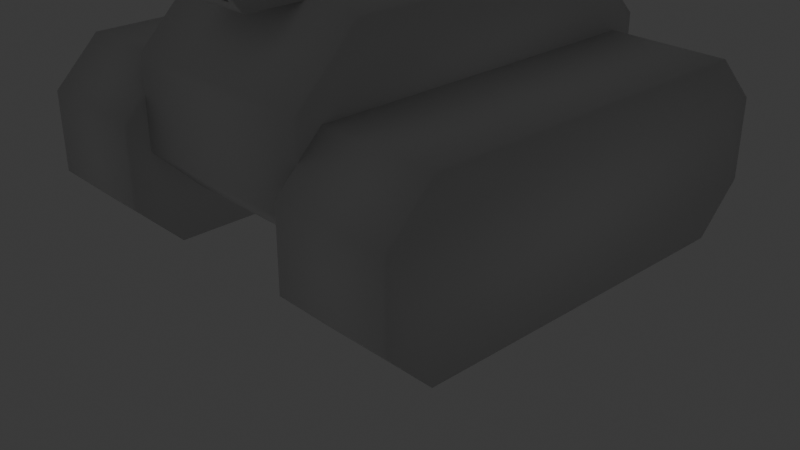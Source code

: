 # Source: tank_ghost.blend  (saved by Blender 4.5.91; exported with 4.5.12 LTS)
import bpy
from mathutils import Matrix  # noqa: F401  (used for matrix-valued properties, if any)

bpy.ops.wm.read_factory_settings(use_empty=True)
scene = bpy.context.scene
scene.name = 'Scene'

# ---- collections
col_collection = bpy.data.collections.new('Collection'); scene.collection.children.link(col_collection)
col_assembly = bpy.data.collections.new('assembly'); scene.collection.children.link(col_assembly)
col_tank = bpy.data.collections.new('tank'); scene.collection.children.link(col_tank)

# ---- images (referenced by path relative to the original .blend; pixels are not part of the script)
import os
ASSET_DIR = os.environ.get("B2B_ASSET_DIR", "")  # directory of the original .blend (textures are referenced by path, not embedded)
HERE = os.path.dirname(os.path.abspath(__file__))  # packed textures are extracted next to this script under _unpacked/

def load_image(name, relpath, width, height, colorspace="sRGB"):
    """Load a texture the original file referenced (path relative to the .blend, or extracted next to this script)."""
    p = next((c for c in (os.path.join(HERE, relpath), os.path.join(ASSET_DIR, relpath)) if relpath and os.path.exists(c)), "")
    if p:
        img = bpy.data.images.load(p, check_existing=True)
        img.name = name
    else:  # same state as the original file: an image datablock whose file is absent (Cycles renders it pink)
        img = bpy.data.images.new(name, width, height)
        img.source = "FILE"
        img.filepath = "//" + (relpath or name)
    img.colorspace_settings.name = colorspace
    return img
img_thread_png = load_image('thread.png', 'thread.png', 1024, 1024, 'sRGB')

# ---- materials (node trees are filled in below, after node groups)
mat_body = bpy.data.materials.new('body')
mat_body.alpha_threshold = 0.0
mat_body.roughness = 0.5
mat_body.line_color = (0.0, 0.0, 0.0, 1.0)
mat_tank_track = bpy.data.materials.new('tank track')

# ---- material node trees
mat_body.use_nodes = True; mat_body.node_tree.nodes.clear()
_N = mat_body.node_tree.nodes; _L = mat_body.node_tree.links
n0 = _N.new('ShaderNodeOutputMaterial'); n0.name = 'Material Output'; n0.location = (300, 300)
n1 = _N.new('ShaderNodeBsdfPrincipled'); n1.name = 'Principled BSDF'; n1.location = (1, 274)
n1.inputs[2].default_value = 1.0
_L.new(n1.outputs[0], n0.inputs[0])
n0.is_active_output = True
mat_tank_track.use_nodes = True; mat_tank_track.node_tree.nodes.clear()
_N = mat_tank_track.node_tree.nodes; _L = mat_tank_track.node_tree.links
n0 = _N.new('ShaderNodeBsdfPrincipled'); n0.name = 'Principled BSDF'; n0.location = (10, 300)
n0.inputs[2].default_value = 1.0
n1 = _N.new('ShaderNodeOutputMaterial'); n1.name = 'Material Output'; n1.location = (300, 300)
n2 = _N.new('ShaderNodeTexImage'); n2.name = 'Image Texture'; n2.location = (-311, 258)
n2.image = img_thread_png
n2.interpolation = 'Closest'
n3 = _N.new('ShaderNodeTexCoord'); n3.name = 'Texture Coordinate'; n3.location = (-779, 302)
n4 = _N.new('ShaderNodeMapping'); n4.name = 'Mapping'; n4.location = (-575, 245)
n4.inputs[1].default_value = (0.0, 2.0, 0.0)
_L.new(n0.outputs[0], n1.inputs[0])
_L.new(n2.outputs[0], n0.inputs[0])
_L.new(n3.outputs[2], n4.inputs[0])
_L.new(n4.outputs[0], n2.inputs[0])
n1.is_active_output = True

# ---- world
world_world = bpy.data.worlds.new('World'); scene.world = world_world
world_world.use_nodes = True; world_world.node_tree.nodes.clear()
_N = world_world.node_tree.nodes; _L = world_world.node_tree.links
n0 = _N.new('ShaderNodeOutputWorld'); n0.name = 'World Output'; n0.location = (300, 300)
n1 = _N.new('ShaderNodeBackground'); n1.name = 'Background'; n1.location = (10, 300)
n1.inputs[0].default_value = (0.05088, 0.05088, 0.05088, 1.0)
_L.new(n1.outputs[0], n0.inputs[0])
n0.is_active_output = True
world_world.color = (0.05088, 0.05088, 0.05088)
world_world.sun_shadow_jitter_overblur = 0.0

# ---- cameras
cam_camera = bpy.data.cameras.new('Camera')
cam_camera.clip_end = 100.0
cam_camera.ortho_scale = 7.314

# ---- lights
light_light = bpy.data.lights.new('Light', 'POINT')
light_light.energy = 1000.0
light_light.shadow_soft_size = 0.1

# ---- meshes
me_cube = bpy.data.meshes.new('Cube')
me_cube.from_pydata([(1.092, -2.106, 1.82), (1.092, 2.106, 1.82), (0.0, -2.106, 1.82), (0.0, 2.106, 1.82), (1.092, 1.618, 0.52), (1.092, 2.106, 1.007), (1.092, -2.106, 1.007), (1.092, -1.618, 0.52), (0.0, 2.106, 1.007), (0.0, 1.618, 0.52), (0.0, -1.618, 0.52), (0.0, -2.106, 1.007), (1.092, -1.456, 2.6), (1.092, -2.106, 1.95), (1.092, 2.106, 1.95), (1.092, 1.456, 2.6), (0.0, -2.106, 1.95), (0.0, -1.456, 2.6), (0.0, 1.456, 2.6), (0.0, 2.106, 1.95)], [], [(6, 0, 2, 11), (8, 3, 1, 5), (1, 3, 19, 14), (2, 0, 13, 16), (0, 1, 14, 15, 12, 13), (9, 4, 7, 10), (10, 7, 6, 11), (4, 9, 8, 5), (4, 5, 1, 0, 6, 7), (18, 15, 14, 19), (12, 17, 16, 13), (15, 18, 17, 12)])
me_cube.polygons.foreach_set('use_smooth', [True] * 12)
_uv = me_cube.uv_layers.new(name='UVMap')
_uv.uv.foreach_set('vector', [0.006498, 0.2195, 0.006498, 0.1265, 0.1314, 0.1265, 0.1314, 0.2195, 0.1444, 0.5525, 0.1444, 0.4596, 0.2693, 0.4596, 0.2693, 0.5525, 0.2693, 0.4596, 0.1444, 0.4596, 0.1444, 0.4447, 0.2693, 0.4447, 0.1314, 0.1265, 0.006498, 0.1265, 0.006498, 0.1116, 0.1314, 0.1116, 0.8947, 0.4883, 0.8947, 0.006498, 0.9096, 0.006498, 0.9839, 0.08085, 0.9839, 0.4139, 0.9096, 0.4883, 0.1314, 0.6686, 0.006498, 0.6686, 0.006498, 0.2983, 0.1314, 0.2983, 0.1314, 0.2983, 0.006498, 0.2983, 0.006498, 0.2195, 0.1314, 0.2195, 0.2693, 0.6314, 0.1444, 0.6314, 0.1444, 0.5525, 0.2693, 0.5525, 0.746, 0.06226, 0.8018, 0.006498, 0.8947, 0.006498, 0.8947, 0.4883, 0.8018, 0.4883, 0.746, 0.4325, 0.1444, 0.3396, 0.2693, 0.3396, 0.2693, 0.4447, 0.1444, 0.4447, 0.006498, 0.006498, 0.1314, 0.006498, 0.1314, 0.1116, 0.006498, 0.1116, 0.2693, 0.3396, 0.1444, 0.3396, 0.1444, 0.006498, 0.2693, 0.006498])
me_cube.materials.append(mat_body)
me_cube.use_mirror_vertex_groups = False
me_cube.use_paint_bone_selection = False
me_cube.use_paint_mask = True
me_cube.update()
me_cube_001 = bpy.data.meshes.new('Cube.001')
me_cube_001.from_pydata([(2.34, 2.34, 1.333), (2.34, 1.853, 1.82), (2.34, 1.853, -6.81e-08), (2.34, 2.34, 0.4875), (2.34, -1.853, 1.82), (2.34, -2.34, 1.333), (2.34, -2.34, 0.4875), (2.34, -1.853, -6.81e-08), (1.092, -2.34, 0.4875), (1.092, 1.853, 1.82), (1.092, 2.34, 1.333), (1.092, 1.853, -6.81e-08), (1.092, 2.34, 0.4875), (1.092, -1.853, 1.82), (1.092, -2.34, 1.333), (1.092, -1.853, -6.81e-08)], [], [(6, 5, 14, 8), (1, 9, 13, 4), (2, 3, 0, 1, 4, 5, 6, 7), (11, 2, 7, 15), (15, 7, 6, 8), (9, 1, 0, 10), (2, 11, 12, 3), (4, 13, 14, 5), (12, 10, 0, 3), (11, 15, 8, 14, 13, 9, 10, 12)])
me_cube_001.polygons.foreach_set('use_smooth', [True] * 10)
me_cube_001.polygons.foreach_set('material_index', [1, 1, 0, 1, 1, 1, 1, 1, 1, 0])
_uv = me_cube_001.uv_layers.new(name='UVMap')
_uv.uv.foreach_set('vector', [1.0, -3.302, 1.0, -2.625, 0.0, -2.625, 0.0, -3.302, 1.0, 0.8958, 0.0, 0.8958, 0.0, -2.073, 1.0, -2.073, 0.2823, 0.06512, 0.3409, 0.006498, 0.4425, 0.006498, 0.5012, 0.06512, 0.5012, 0.5106, 0.4425, 0.5693, 0.3409, 0.5693, 0.2823, 0.5106, 0.0, 2.678, 1.0, 2.678, 1.0, 5.647, 0.0, 5.647, 0.0, -3.855, 1.0, -3.855, 1.0, -3.302, 0.0, -3.302, 0.0, 0.8958, 1.0, 0.8958, 1.0, 1.448, 0.0, 1.448, 1.0, 2.678, 0.0, 2.678, 0.0, 2.125, 1.0, 2.125, 1.0, -2.073, 0.0, -2.073, 0.0, -2.625, 1.0, -2.625, 0.0, 2.125, 0.0, 1.448, 1.0, 1.448, 1.0, 2.125, 0.5142, 0.5106, 0.5142, 0.06512, 0.5728, 0.006498, 0.6744, 0.006498, 0.733, 0.06512, 0.733, 0.5106, 0.6744, 0.5693, 0.5728, 0.5693])
me_cube_001.materials.append(mat_body)
me_cube_001.materials.append(mat_tank_track)
me_cube_001.use_mirror_vertex_groups = False
me_cube_001.use_paint_bone_selection = False
me_cube_001.use_paint_mask = True
me_cube_001.update()
me_cube_002 = bpy.data.meshes.new('Cube.002')
me_cube_002.from_pydata([(0.2296, -0.863, 3.2), (0.4435, -1.262, 2.6), (-0.4435, 0.7953, 2.6), (-0.2296, 0.3485, 3.2), (-0.2296, -0.863, 3.2), (-0.4435, -1.262, 2.6), (0.4435, 0.7953, 2.6), (0.2296, 0.3485, 3.2), (-0.3207, -2.102, 2.679), (-0.1634, -2.341, 3.121), (0.1634, -2.341, 3.121), (0.3207, -2.102, 2.679), (-0.4435, -2.059, 2.6), (-0.2296, -2.383, 3.2), (0.2296, -2.383, 3.2), (0.4435, -2.059, 2.6), (-0.3207, -1.891, 2.679), (-0.1634, -2.13, 3.121), (0.1634, -2.13, 3.121), (0.3207, -1.891, 2.679), (0.353, -0.4495, 3.2), (0.682, -1.062, 2.6), (0.682, 1.091, 2.6), (-0.353, 0.4036, 3.2), (-0.682, 1.091, 2.6), (0.353, 0.4036, 3.2), (-0.682, -1.062, 2.6), (-0.353, -0.4495, 3.2), (0.0, 0.7953, 2.6), (0.0, 0.3485, 3.2), (0.0, -1.262, 2.6), (0.0, -0.863, 3.2), (0.0, -2.059, 2.6), (0.0, -2.383, 3.2), (0.0, -2.102, 2.679), (0.0, -2.341, 3.121), (0.0, -1.891, 2.679), (0.0, -2.13, 3.121), (0.0, 1.091, 2.6), (-2.98e-08, 0.4036, 3.2)], [], [(0, 14, 15, 1), (7, 0, 20, 25), (30, 32, 12, 5), (31, 33, 14, 0), (0, 1, 21, 20), (34, 11, 19, 36), (28, 30, 5, 2), (29, 31, 0, 7), (29, 7, 25, 39), (5, 12, 13, 4), (8, 9, 13, 12), (10, 11, 15, 14), (34, 8, 12, 32), (35, 10, 14, 33), (36, 37, 17, 16), (9, 8, 16, 17), (35, 9, 17, 37), (11, 10, 18, 19), (38, 39, 25, 22), (24, 26, 27, 23), (25, 20, 21, 22), (2, 5, 26, 24), (4, 3, 23, 27), (28, 2, 24, 38), (1, 6, 22, 21), (5, 4, 27, 26), (6, 28, 38, 22), (24, 23, 39, 38), (10, 35, 37, 18), (19, 18, 37, 36), (9, 35, 33, 13), (11, 34, 32, 15), (3, 29, 39, 23), (3, 4, 31, 29), (6, 1, 30, 28), (8, 34, 36, 16), (4, 13, 33, 31), (1, 15, 32, 30)])
me_cube_002.polygons.foreach_set('use_smooth', [True] * 38)
_uv = me_cube_002.uv_layers.new(name='UVMap')
_uv.uv.foreach_set('vector', [0.9644, 0.7646, 0.9807, 0.9414, 0.9031, 0.9104, 0.8946, 0.8177, 0.469, 0.5887, 0.469, 0.7302, 0.4546, 0.6819, 0.4546, 0.5823, 0.3619, 0.8569, 0.3619, 0.95, 0.3101, 0.95, 0.3101, 0.8569, 0.4958, 0.7302, 0.4958, 0.9077, 0.469, 0.9077, 0.469, 0.7302, 0.9644, 0.7646, 0.8946, 0.8177, 0.8763, 0.7864, 0.9562, 0.7148, 0.653, 0.655, 0.6414, 0.7108, 0.6221, 0.6743, 0.628, 0.655, 0.3619, 0.6167, 0.3619, 0.8569, 0.3101, 0.8569, 0.3101, 0.6167, 0.4958, 0.5887, 0.4958, 0.7302, 0.469, 0.7302, 0.469, 0.5887, 0.4958, 0.5887, 0.469, 0.5887, 0.4546, 0.5823, 0.4958, 0.5823, 0.7643, 0.6249, 0.7729, 0.5322, 0.8504, 0.5013, 0.8341, 0.6781, 0.6384, 0.6029, 0.5621, 0.6309, 0.55, 0.6235, 0.6501, 0.5823, 0.5626, 0.6766, 0.6414, 0.7108, 0.6543, 0.7334, 0.55, 0.6839, 0.653, 0.655, 0.6384, 0.6029, 0.6501, 0.5823, 0.6648, 0.6547, 0.5615, 0.6536, 0.5626, 0.6766, 0.55, 0.6839, 0.5505, 0.6537, 0.628, 0.655, 0.5855, 0.6538, 0.5874, 0.6394, 0.6266, 0.6342, 0.5621, 0.6309, 0.6384, 0.6029, 0.6266, 0.6342, 0.5874, 0.6394, 0.5615, 0.6536, 0.5621, 0.6309, 0.5874, 0.6394, 0.5855, 0.6538, 0.6414, 0.7108, 0.5626, 0.6766, 0.5861, 0.6684, 0.6221, 0.6743, 0.9484, 0.5013, 0.9935, 0.5978, 0.9562, 0.6152, 0.8763, 0.535, 0.746, 0.9076, 0.746, 0.6562, 0.8259, 0.7278, 0.8259, 0.8274, 0.9562, 0.6152, 0.9562, 0.7148, 0.8763, 0.7864, 0.8763, 0.535, 0.3101, 0.6167, 0.3101, 0.8569, 0.2823, 0.8337, 0.2823, 0.5823, 0.5226, 0.7302, 0.5226, 0.5887, 0.537, 0.5823, 0.537, 0.6819, 0.3619, 0.6167, 0.3101, 0.6167, 0.2823, 0.5823, 0.3619, 0.5823, 0.4137, 0.8569, 0.4137, 0.6167, 0.4416, 0.5823, 0.4416, 0.8337, 0.7643, 0.6249, 0.8341, 0.6781, 0.8259, 0.7278, 0.746, 0.6562, 0.4137, 0.6167, 0.3619, 0.6167, 0.3619, 0.5823, 0.4416, 0.5823, 0.746, 0.9076, 0.8259, 0.8274, 0.8633, 0.8449, 0.8182, 0.9414, 0.5626, 0.6766, 0.5615, 0.6536, 0.5855, 0.6538, 0.5861, 0.6684, 0.6221, 0.6743, 0.5861, 0.6684, 0.5855, 0.6538, 0.628, 0.655, 0.5621, 0.6309, 0.5615, 0.6536, 0.5505, 0.6537, 0.55, 0.6235, 0.6414, 0.7108, 0.653, 0.655, 0.6648, 0.6547, 0.6543, 0.7334, 0.5226, 0.5887, 0.4958, 0.5887, 0.4958, 0.5823, 0.537, 0.5823, 0.5226, 0.5887, 0.5226, 0.7302, 0.4958, 0.7302, 0.4958, 0.5887, 0.4137, 0.6167, 0.4137, 0.8569, 0.3619, 0.8569, 0.3619, 0.6167, 0.6384, 0.6029, 0.653, 0.655, 0.628, 0.655, 0.6266, 0.6342, 0.5226, 0.7302, 0.5226, 0.9077, 0.4958, 0.9077, 0.4958, 0.7302, 0.4137, 0.8569, 0.4137, 0.95, 0.3619, 0.95, 0.3619, 0.8569])
me_cube_002.materials.append(mat_body)
me_cube_002.use_paint_bone_selection = False
me_cube_002.use_paint_mask = True
me_cube_002.update()
me_cube_004 = bpy.data.meshes.new('Cube.004')
me_cube_004.from_pydata([(1.092, -2.106, 1.82), (1.092, 2.106, 1.82), (0.0, -2.106, 1.82), (0.0, 2.106, 1.82), (1.092, 1.618, 0.52), (1.092, 2.106, 1.007), (1.092, -2.106, 1.007), (1.092, -1.618, 0.52), (0.0, 2.106, 1.007), (0.0, 1.618, 0.52), (0.0, -1.618, 0.52), (0.0, -2.106, 1.007), (1.092, -1.456, 2.6), (1.092, -2.106, 1.95), (1.092, 2.106, 1.95), (1.092, 1.456, 2.6), (0.0, -2.106, 1.95), (0.0, -1.456, 2.6), (0.0, 1.456, 2.6), (0.0, 2.106, 1.95), (-1.092, -2.106, 1.82), (-1.092, 2.106, 1.82), (-1.092, 1.618, 0.52), (-1.092, 2.106, 1.007), (-1.092, -2.106, 1.007), (-1.092, -1.618, 0.52), (-1.092, -1.456, 2.6), (-1.092, -2.106, 1.95), (-1.092, 2.106, 1.95), (-1.092, 1.456, 2.6), (2.34, 2.34, 1.333), (2.34, 1.853, 1.82), (2.34, 1.853, -6.81e-08), (2.34, 2.34, 0.4875), (2.34, -1.853, 1.82), (2.34, -2.34, 1.333), (2.34, -2.34, 0.4875), (2.34, -1.853, -6.81e-08), (1.092, -2.34, 0.4875), (1.092, 1.853, 1.82), (1.092, 2.34, 1.333), (1.092, 1.853, -6.81e-08), (1.092, 2.34, 0.4875), (1.092, -1.853, 1.82), (1.092, -2.34, 1.333), (1.092, -1.853, -6.81e-08), (-2.34, 2.34, 1.333), (-2.34, 1.853, 1.82), (-2.34, 1.853, -6.81e-08), (-2.34, 2.34, 0.4875), (-2.34, -1.853, 1.82), (-2.34, -2.34, 1.333), (-2.34, -2.34, 0.4875), (-2.34, -1.853, -6.81e-08), (-1.092, -2.34, 0.4875), (-1.092, 1.853, 1.82), (-1.092, 2.34, 1.333), (-1.092, 1.853, -6.81e-08), (-1.092, 2.34, 0.4875), (-1.092, -1.853, 1.82), (-1.092, -2.34, 1.333), (-1.092, -1.853, -6.81e-08), (0.2296, -0.863, 3.2), (0.4435, -1.262, 2.6), (-0.4435, 0.7953, 2.6), (-0.2296, 0.3485, 3.2), (-0.2296, -0.863, 3.2), (-0.4435, -1.262, 2.6), (0.4435, 0.7953, 2.6), (0.2296, 0.3485, 3.2), (-0.3207, -2.102, 2.679), (-0.1634, -2.341, 3.121), (0.1634, -2.341, 3.121), (0.3207, -2.102, 2.679), (-0.4435, -2.059, 2.6), (-0.2296, -2.383, 3.2), (0.2296, -2.383, 3.2), (0.4435, -2.059, 2.6), (-0.3207, -1.891, 2.679), (-0.1634, -2.13, 3.121), (0.1634, -2.13, 3.121), (0.3207, -1.891, 2.679), (0.353, -0.4495, 3.2), (0.682, -1.062, 2.6), (0.682, 1.091, 2.6), (-0.353, 0.4036, 3.2), (-0.682, 1.091, 2.6), (0.353, 0.4036, 3.2), (-0.682, -1.062, 2.6), (-0.353, -0.4495, 3.2), (0.0, 0.7953, 2.6), (0.0, 0.3485, 3.2), (0.0, -1.262, 2.6), (0.0, -0.863, 3.2), (0.0, -2.059, 2.6), (0.0, -2.383, 3.2), (0.0, -2.102, 2.679), (0.0, -2.341, 3.121), (0.0, -1.891, 2.679), (0.0, -2.13, 3.121), (0.0, 1.091, 2.6), (-2.98e-08, 0.4036, 3.2)], [], [(6, 0, 2, 11), (8, 3, 1, 5), (1, 3, 19, 14), (2, 0, 13, 16), (0, 1, 14, 15, 12, 13), (9, 4, 7, 10), (10, 7, 6, 11), (4, 9, 8, 5), (4, 5, 1, 0, 6, 7), (18, 15, 14, 19), (12, 17, 16, 13), (15, 18, 17, 12), (24, 11, 2, 20), (8, 23, 21, 3), (21, 28, 19, 3), (2, 16, 27, 20), (20, 27, 26, 29, 28, 21), (9, 10, 25, 22), (10, 11, 24, 25), (22, 23, 8, 9), (22, 25, 24, 20, 21, 23), (18, 19, 28, 29), (26, 27, 16, 17), (29, 26, 17, 18), (36, 35, 44, 38), (31, 39, 43, 34), (32, 33, 30, 31, 34, 35, 36, 37), (41, 32, 37, 45), (45, 37, 36, 38), (39, 31, 30, 40), (32, 41, 42, 33), (34, 43, 44, 35), (42, 40, 30, 33), (41, 45, 38, 44, 43, 39, 40, 42), (52, 54, 60, 51), (47, 50, 59, 55), (48, 53, 52, 51, 50, 47, 46, 49), (57, 61, 53, 48), (61, 54, 52, 53), (55, 56, 46, 47), (48, 49, 58, 57), (50, 51, 60, 59), (58, 49, 46, 56), (57, 58, 56, 55, 59, 60, 54, 61), (62, 76, 77, 63), (69, 62, 82, 87), (92, 94, 74, 67), (93, 95, 76, 62), (62, 63, 83, 82), (96, 73, 81, 98), (90, 92, 67, 64), (91, 93, 62, 69), (91, 69, 87, 101), (67, 74, 75, 66), (70, 71, 75, 74), (72, 73, 77, 76), (96, 70, 74, 94), (97, 72, 76, 95), (98, 99, 79, 78), (71, 70, 78, 79), (97, 71, 79, 99), (73, 72, 80, 81), (100, 101, 87, 84), (86, 88, 89, 85), (87, 82, 83, 84), (64, 67, 88, 86), (66, 65, 85, 89), (90, 64, 86, 100), (63, 68, 84, 83), (67, 66, 89, 88), (68, 90, 100, 84), (86, 85, 101, 100), (72, 97, 99, 80), (81, 80, 99, 98), (71, 97, 95, 75), (73, 96, 94, 77), (65, 91, 101, 85), (65, 66, 93, 91), (68, 63, 92, 90), (70, 96, 98, 78), (66, 75, 95, 93), (63, 77, 94, 92)])
me_cube_004.polygons.foreach_set('use_smooth', [True] * 82)
_uv = me_cube_004.uv_layers.new(name='UVMap')
_uv.uv.foreach_set('vector', [0.006498, 0.2195, 0.006498, 0.1265, 0.1314, 0.1265, 0.1314, 0.2195, 0.1444, 0.5525, 0.1444, 0.4596, 0.2693, 0.4596, 0.2693, 0.5525, 0.2693, 0.4596, 0.1444, 0.4596, 0.1444, 0.4447, 0.2693, 0.4447, 0.1314, 0.1265, 0.006498, 0.1265, 0.006498, 0.1116, 0.1314, 0.1116, 0.8947, 0.4883, 0.8947, 0.006498, 0.9096, 0.006498, 0.9839, 0.08085, 0.9839, 0.4139, 0.9096, 0.4883, 0.1314, 0.6686, 0.006498, 0.6686, 0.006498, 0.2983, 0.1314, 0.2983, 0.1314, 0.2983, 0.006498, 0.2983, 0.006498, 0.2195, 0.1314, 0.2195, 0.2693, 0.6314, 0.1444, 0.6314, 0.1444, 0.5525, 0.2693, 0.5525, 0.746, 0.06226, 0.8018, 0.006498, 0.8947, 0.006498, 0.8947, 0.4883, 0.8018, 0.4883, 0.746, 0.4325, 0.1444, 0.3396, 0.2693, 0.3396, 0.2693, 0.4447, 0.1444, 0.4447, 0.006498, 0.006498, 0.1314, 0.006498, 0.1314, 0.1116, 0.006498, 0.1116, 0.2693, 0.3396, 0.1444, 0.3396, 0.1444, 0.006498, 0.2693, 0.006498, 0.006498, 0.2195, 0.1314, 0.2195, 0.1314, 0.1265, 0.006498, 0.1265, 0.1444, 0.5525, 0.2693, 0.5525, 0.2693, 0.4596, 0.1444, 0.4596, 0.2693, 0.4596, 0.2693, 0.4447, 0.1444, 0.4447, 0.1444, 0.4596, 0.1314, 0.1265, 0.1314, 0.1116, 0.006498, 0.1116, 0.006498, 0.1265, 0.8947, 0.4883, 0.9096, 0.4883, 0.9839, 0.4139, 0.9839, 0.08085, 0.9096, 0.006498, 0.8947, 0.006498, 0.1314, 0.6686, 0.1314, 0.2983, 0.006498, 0.2983, 0.006498, 0.6686, 0.1314, 0.2983, 0.1314, 0.2195, 0.006498, 0.2195, 0.006498, 0.2983, 0.2693, 0.6314, 0.2693, 0.5525, 0.1444, 0.5525, 0.1444, 0.6314, 0.746, 0.06226, 0.746, 0.4325, 0.8018, 0.4883, 0.8947, 0.4883, 0.8947, 0.006498, 0.8018, 0.006498, 0.1444, 0.3396, 0.1444, 0.4447, 0.2693, 0.4447, 0.2693, 0.3396, 0.006498, 0.006498, 0.006498, 0.1116, 0.1314, 0.1116, 0.1314, 0.006498, 0.2693, 0.3396, 0.2693, 0.006498, 0.1444, 0.006498, 0.1444, 0.3396, 1.0, -3.302, 1.0, -2.625, 0.0, -2.625, 0.0, -3.302, 1.0, 0.8958, 0.0, 0.8958, 0.0, -2.073, 1.0, -2.073, 0.2823, 0.06512, 0.3409, 0.006498, 0.4425, 0.006498, 0.5012, 0.06512, 0.5012, 0.5106, 0.4425, 0.5693, 0.3409, 0.5693, 0.2823, 0.5106, 0.0, 2.678, 1.0, 2.678, 1.0, 5.647, 0.0, 5.647, 0.0, -3.855, 1.0, -3.855, 1.0, -3.302, 0.0, -3.302, 0.0, 0.8958, 1.0, 0.8958, 1.0, 1.448, 0.0, 1.448, 1.0, 2.678, 0.0, 2.678, 0.0, 2.125, 1.0, 2.125, 1.0, -2.073, 0.0, -2.073, 0.0, -2.625, 1.0, -2.625, 0.0, 2.125, 0.0, 1.448, 1.0, 1.448, 1.0, 2.125, 0.5142, 0.5106, 0.5142, 0.06512, 0.5728, 0.006498, 0.6744, 0.006498, 0.733, 0.06512, 0.733, 0.5106, 0.6744, 0.5693, 0.5728, 0.5693, 1.0, -3.302, 0.0, -3.302, 0.0, -2.625, 1.0, -2.625, 1.0, 0.8958, 1.0, -2.073, 0.0, -2.073, 0.0, 0.8958, 0.2823, 0.06512, 0.2823, 0.5106, 0.3409, 0.5693, 0.4425, 0.5693, 0.5012, 0.5106, 0.5012, 0.06512, 0.4425, 0.006498, 0.3409, 0.006498, 0.0, 2.678, 0.0, 5.647, 1.0, 5.647, 1.0, 2.678, 0.0, -3.855, 0.0, -3.302, 1.0, -3.302, 1.0, -3.855, 0.0, 0.8958, 0.0, 1.448, 1.0, 1.448, 1.0, 0.8958, 1.0, 2.678, 1.0, 2.125, 0.0, 2.125, 0.0, 2.678, 1.0, -2.073, 1.0, -2.625, 0.0, -2.625, 0.0, -2.073, 0.0, 2.125, 1.0, 2.125, 1.0, 1.448, 0.0, 1.448, 0.5142, 0.5106, 0.5728, 0.5693, 0.6744, 0.5693, 0.733, 0.5106, 0.733, 0.06512, 0.6744, 0.006498, 0.5728, 0.006498, 0.5142, 0.06512, 0.9644, 0.7646, 0.9807, 0.9414, 0.9031, 0.9104, 0.8946, 0.8177, 0.469, 0.5887, 0.469, 0.7302, 0.4546, 0.6819, 0.4546, 0.5823, 0.3619, 0.8569, 0.3619, 0.95, 0.3101, 0.95, 0.3101, 0.8569, 0.4958, 0.7302, 0.4958, 0.9077, 0.469, 0.9077, 0.469, 0.7302, 0.9644, 0.7646, 0.8946, 0.8177, 0.8763, 0.7864, 0.9562, 0.7148, 0.653, 0.655, 0.6414, 0.7108, 0.6221, 0.6743, 0.628, 0.655, 0.3619, 0.6167, 0.3619, 0.8569, 0.3101, 0.8569, 0.3101, 0.6167, 0.4958, 0.5887, 0.4958, 0.7302, 0.469, 0.7302, 0.469, 0.5887, 0.4958, 0.5887, 0.469, 0.5887, 0.4546, 0.5823, 0.4958, 0.5823, 0.7643, 0.6249, 0.7729, 0.5322, 0.8504, 0.5013, 0.8341, 0.6781, 0.6384, 0.6029, 0.5621, 0.6309, 0.55, 0.6235, 0.6501, 0.5823, 0.5626, 0.6766, 0.6414, 0.7108, 0.6543, 0.7334, 0.55, 0.6839, 0.653, 0.655, 0.6384, 0.6029, 0.6501, 0.5823, 0.6648, 0.6547, 0.5615, 0.6536, 0.5626, 0.6766, 0.55, 0.6839, 0.5505, 0.6537, 0.628, 0.655, 0.5855, 0.6538, 0.5874, 0.6394, 0.6266, 0.6342, 0.5621, 0.6309, 0.6384, 0.6029, 0.6266, 0.6342, 0.5874, 0.6394, 0.5615, 0.6536, 0.5621, 0.6309, 0.5874, 0.6394, 0.5855, 0.6538, 0.6414, 0.7108, 0.5626, 0.6766, 0.5861, 0.6684, 0.6221, 0.6743, 0.9484, 0.5013, 0.9935, 0.5978, 0.9562, 0.6152, 0.8763, 0.535, 0.746, 0.9076, 0.746, 0.6562, 0.8259, 0.7278, 0.8259, 0.8274, 0.9562, 0.6152, 0.9562, 0.7148, 0.8763, 0.7864, 0.8763, 0.535, 0.3101, 0.6167, 0.3101, 0.8569, 0.2823, 0.8337, 0.2823, 0.5823, 0.5226, 0.7302, 0.5226, 0.5887, 0.537, 0.5823, 0.537, 0.6819, 0.3619, 0.6167, 0.3101, 0.6167, 0.2823, 0.5823, 0.3619, 0.5823, 0.4137, 0.8569, 0.4137, 0.6167, 0.4416, 0.5823, 0.4416, 0.8337, 0.7643, 0.6249, 0.8341, 0.6781, 0.8259, 0.7278, 0.746, 0.6562, 0.4137, 0.6167, 0.3619, 0.6167, 0.3619, 0.5823, 0.4416, 0.5823, 0.746, 0.9076, 0.8259, 0.8274, 0.8633, 0.8449, 0.8182, 0.9414, 0.5626, 0.6766, 0.5615, 0.6536, 0.5855, 0.6538, 0.5861, 0.6684, 0.6221, 0.6743, 0.5861, 0.6684, 0.5855, 0.6538, 0.628, 0.655, 0.5621, 0.6309, 0.5615, 0.6536, 0.5505, 0.6537, 0.55, 0.6235, 0.6414, 0.7108, 0.653, 0.655, 0.6648, 0.6547, 0.6543, 0.7334, 0.5226, 0.5887, 0.4958, 0.5887, 0.4958, 0.5823, 0.537, 0.5823, 0.5226, 0.5887, 0.5226, 0.7302, 0.4958, 0.7302, 0.4958, 0.5887, 0.4137, 0.6167, 0.4137, 0.8569, 0.3619, 0.8569, 0.3619, 0.6167, 0.6384, 0.6029, 0.653, 0.655, 0.628, 0.655, 0.6266, 0.6342, 0.5226, 0.7302, 0.5226, 0.9077, 0.4958, 0.9077, 0.4958, 0.7302, 0.4137, 0.8569, 0.4137, 0.95, 0.3619, 0.95, 0.3619, 0.8569])
me_cube_004.materials.append(mat_body)
me_cube_004.use_mirror_vertex_groups = False
me_cube_004.use_paint_bone_selection = False
me_cube_004.use_paint_mask = True
me_cube_004.update()

# ---- objects
ob_light = bpy.data.objects.new('Light', light_light)
ob_camera = bpy.data.objects.new('Camera', cam_camera)
ob_body = bpy.data.objects.new('body', me_cube)
ob_tank_body = bpy.data.objects.new('tank body', me_cube_001)
ob_cannon = bpy.data.objects.new('cannon', me_cube_002)
ob_tank = bpy.data.objects.new('tank', me_cube_004)

# ---- transforms, parenting, visibility, modifiers, constraints
ob_light.location = (4.076, 1.005, 5.904)
ob_light.rotation_euler = (0.6503, 0.05522, 1.866)
ob_light.lock_rotations_4d = False
ob_light.empty_display_type = 'ARROWS'
ob_light.color = (0.0, 0.0, 0.0, 0.0)
ob_light.lineart.crease_threshold = 0.0
ob_camera.location = (7.359, -6.926, 4.958)
ob_camera.rotation_euler = (1.109, 0.0, 0.8149)
ob_camera.lock_rotations_4d = False
ob_camera.empty_display_type = 'ARROWS'
ob_camera.color = (0.0, 0.0, 0.0, 0.0)
ob_camera.display_type = 'WIRE'
ob_camera.lineart.crease_threshold = 0.0
ob_body.location = (0.0, 0.0, 0.0)
ob_body.lock_rotations_4d = False
ob_body.empty_display_type = 'ARROWS'
ob_body.lineart.crease_threshold = 0.0
_m = ob_body.modifiers.new('Mirror', 'MIRROR')
ob_tank_body.location = (0.0, 0.0, 0.0)
ob_tank_body.lock_rotations_4d = False
ob_tank_body.empty_display_type = 'ARROWS'
ob_tank_body.lineart.crease_threshold = 0.0
_m = ob_tank_body.modifiers.new('Mirror', 'MIRROR')
ob_cannon.location = (0.0, 0.0, 0.0)
ob_tank.location = (0.0, 0.0, 0.0)
ob_tank.scale = (1.0, 1.0, 1.0)
ob_tank.lock_rotations_4d = False
ob_tank.empty_display_type = 'ARROWS'
ob_tank.lineart.crease_threshold = 0.0

# ---- collection membership
col_collection.objects.link(ob_light)
col_collection.objects.link(ob_camera)
col_assembly.objects.link(ob_body)
col_assembly.objects.link(ob_tank_body)
col_assembly.objects.link(ob_cannon)
col_tank.objects.link(ob_tank)
def _layer_coll(name, lc=None):
    lc = lc or bpy.context.view_layer.layer_collection
    for c in lc.children:
        if c.name == name: return c
        r = _layer_coll(name, c)
        if r: return r
_layer_coll('Collection').exclude = True
_layer_coll('assembly').exclude = True

# ---- scene / render settings (as saved in the file)
scene.camera = ob_camera
scene.frame_start = 1; scene.frame_end = 250; scene.frame_set(0)
scene.render.engine = 'BLENDER_EEVEE_NEXT'
bpy.context.view_layer.update()
